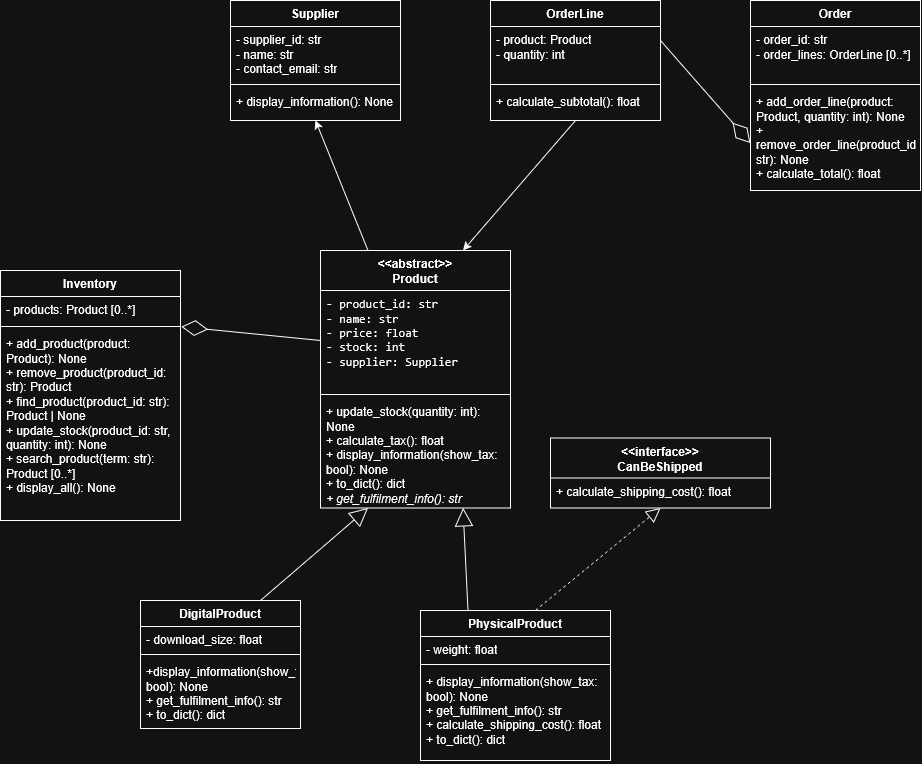

The diagram above was exported from draw.io. Its source (the exported page's mxGraphModel, read from the mxfile embedded in the PNG):
<mxGraphModel dx="2835" dy="1051" grid="1" gridSize="10" guides="1" tooltips="1" connect="1" arrows="1" fold="1" page="1" pageScale="1" pageWidth="850" pageHeight="1100" math="0" shadow="0">
  <root>
    <mxCell id="0" />
    <mxCell id="1" parent="0" />
    <mxCell id="T76X0WlKYyBrY8ZcP2PJ-5" parent="1" style="swimlane;fontStyle=1;align=center;verticalAlign=top;childLayout=stackLayout;horizontal=1;startSize=26;horizontalStack=0;resizeParent=1;resizeParentMax=0;resizeLast=0;collapsible=1;marginBottom=0;whiteSpace=wrap;html=1;" value="Inventory" vertex="1">
      <mxGeometry height="250" width="180" x="-450" y="450" as="geometry" />
    </mxCell>
    <mxCell id="T76X0WlKYyBrY8ZcP2PJ-6" parent="T76X0WlKYyBrY8ZcP2PJ-5" style="text;strokeColor=none;fillColor=none;align=left;verticalAlign=top;spacingLeft=4;spacingRight=4;overflow=hidden;rotatable=0;points=[[0,0.5],[1,0.5]];portConstraint=eastwest;whiteSpace=wrap;html=1;" value="&lt;code style=&quot;background: transparent; font-family: var(--font-mono); white-space: pre-wrap; color: light-dark(rgb(234, 236, 240), rgb(255, 255, 255));&quot;&gt;- &lt;/code&gt;&lt;code style=&quot;background: transparent; font-family: var(--font-mono); white-space: pre-wrap; color: light-dark(rgb(234, 236, 240), rgb(255, 255, 255));&quot;&gt;products&lt;/code&gt;&lt;code style=&quot;background: transparent; font-family: var(--font-mono); white-space: pre-wrap; color: light-dark(rgb(234, 236, 240), rgb(255, 255, 255));&quot;&gt;: Product [0..*]&lt;/code&gt;" vertex="1">
      <mxGeometry height="26" width="180" y="26" as="geometry" />
    </mxCell>
    <mxCell id="T76X0WlKYyBrY8ZcP2PJ-7" parent="T76X0WlKYyBrY8ZcP2PJ-5" style="line;strokeWidth=1;fillColor=none;align=left;verticalAlign=middle;spacingTop=-1;spacingLeft=3;spacingRight=3;rotatable=0;labelPosition=right;points=[];portConstraint=eastwest;strokeColor=inherit;labelPerimeter=1;" value="" vertex="1">
      <mxGeometry height="8" width="180" y="52" as="geometry" />
    </mxCell>
    <mxCell id="T76X0WlKYyBrY8ZcP2PJ-8" parent="T76X0WlKYyBrY8ZcP2PJ-5" style="text;strokeColor=none;fillColor=none;align=left;verticalAlign=top;spacingLeft=4;spacingRight=4;overflow=hidden;rotatable=0;points=[[0,0.5],[1,0.5]];portConstraint=eastwest;whiteSpace=wrap;html=1;" value="&lt;div&gt;+ add_product(product: Product): None&lt;br&gt;+ remove_product(product_id: str): Product&lt;br&gt;+ find_product(product_id: str): Product | None&lt;br&gt;+ update_stock(product_id: str, quantity: int): None&lt;br&gt;+ search_product(term: str): Product [0..*]&lt;br&gt;&lt;div&gt;+ display_all(): None&lt;/div&gt;&lt;br&gt;&lt;/div&gt;" vertex="1">
      <mxGeometry height="190" width="180" y="60" as="geometry" />
    </mxCell>
    <mxCell id="T76X0WlKYyBrY8ZcP2PJ-14" parent="1" style="swimlane;fontStyle=1;align=center;verticalAlign=top;childLayout=stackLayout;horizontal=1;startSize=40;horizontalStack=0;resizeParent=1;resizeParentMax=0;resizeLast=0;collapsible=1;marginBottom=0;whiteSpace=wrap;html=1;" value="&amp;lt;&amp;lt;abstract&amp;gt;&amp;gt;&lt;br&gt;Product" vertex="1">
      <mxGeometry height="257.5" width="190" x="-130" y="430" as="geometry" />
    </mxCell>
    <mxCell id="T76X0WlKYyBrY8ZcP2PJ-15" parent="T76X0WlKYyBrY8ZcP2PJ-14" style="text;strokeColor=none;fillColor=none;align=left;verticalAlign=top;spacingLeft=4;spacingRight=4;overflow=hidden;rotatable=0;points=[[0,0.5],[1,0.5]];portConstraint=eastwest;whiteSpace=wrap;html=1;" value="&lt;div&gt;&lt;code&gt;- product_id: str&lt;br&gt;- name: str&lt;br&gt;- price: float&lt;br&gt;- stock: int&lt;br&gt;- supplier: Supplier&lt;/code&gt;&lt;/div&gt;" vertex="1">
      <mxGeometry height="100" width="190" y="40" as="geometry" />
    </mxCell>
    <mxCell id="T76X0WlKYyBrY8ZcP2PJ-16" parent="T76X0WlKYyBrY8ZcP2PJ-14" style="line;strokeWidth=1;fillColor=none;align=left;verticalAlign=middle;spacingTop=-1;spacingLeft=3;spacingRight=3;rotatable=0;labelPosition=right;points=[];portConstraint=eastwest;strokeColor=inherit;labelPerimeter=1;" value="" vertex="1">
      <mxGeometry height="8" width="190" y="140" as="geometry" />
    </mxCell>
    <mxCell id="T76X0WlKYyBrY8ZcP2PJ-17" parent="T76X0WlKYyBrY8ZcP2PJ-14" style="text;strokeColor=none;fillColor=none;align=left;verticalAlign=top;spacingLeft=4;spacingRight=4;overflow=hidden;rotatable=0;points=[[0,0.5],[1,0.5]];portConstraint=eastwest;whiteSpace=wrap;html=1;" value="+ update_stock(quantity: int): None&lt;br&gt;+ calculate_tax(): float&lt;br&gt;+ display_information(show_tax: bool): None&lt;br&gt;+ to_dict(): dict&lt;br&gt;&lt;i&gt;&lt;span style=&quot;color: light-dark(rgb(234, 236, 240), rgb(255, 255, 255));&quot;&gt;+ get_fulfilment_info(): str&lt;/span&gt;&lt;/i&gt;" vertex="1">
      <mxGeometry height="109.5" width="190" y="148" as="geometry" />
    </mxCell>
    <mxCell id="T76X0WlKYyBrY8ZcP2PJ-19" parent="1" style="swimlane;fontStyle=1;align=center;verticalAlign=top;childLayout=stackLayout;horizontal=1;startSize=40;horizontalStack=0;resizeParent=1;resizeParentMax=0;resizeLast=0;collapsible=1;marginBottom=0;whiteSpace=wrap;html=1;" value="&amp;lt;&amp;lt;interface&amp;gt;&amp;gt;&lt;br/&gt;  CanBeShipped" vertex="1">
      <mxGeometry height="70" width="220" x="100" y="617.5" as="geometry" />
    </mxCell>
    <mxCell id="T76X0WlKYyBrY8ZcP2PJ-22" parent="T76X0WlKYyBrY8ZcP2PJ-19" style="text;strokeColor=none;fillColor=none;align=left;verticalAlign=top;spacingLeft=4;spacingRight=4;overflow=hidden;rotatable=0;points=[[0,0.5],[1,0.5]];portConstraint=eastwest;whiteSpace=wrap;html=1;" value="+ calculate_shipping_cost(): float" vertex="1">
      <mxGeometry height="30" width="220" y="40" as="geometry" />
    </mxCell>
    <mxCell id="T76X0WlKYyBrY8ZcP2PJ-23" parent="1" style="swimlane;fontStyle=1;align=center;verticalAlign=top;childLayout=stackLayout;horizontal=1;startSize=26;horizontalStack=0;resizeParent=1;resizeParentMax=0;resizeLast=0;collapsible=1;marginBottom=0;whiteSpace=wrap;html=1;" value="DigitalProduct" vertex="1">
      <mxGeometry height="128" width="160" x="-310" y="780" as="geometry" />
    </mxCell>
    <mxCell id="T76X0WlKYyBrY8ZcP2PJ-24" parent="T76X0WlKYyBrY8ZcP2PJ-23" style="text;strokeColor=none;fillColor=none;align=left;verticalAlign=top;spacingLeft=4;spacingRight=4;overflow=hidden;rotatable=0;points=[[0,0.5],[1,0.5]];portConstraint=eastwest;whiteSpace=wrap;html=1;" value="- download_size: float" vertex="1">
      <mxGeometry height="24" width="160" y="26" as="geometry" />
    </mxCell>
    <mxCell id="T76X0WlKYyBrY8ZcP2PJ-25" parent="T76X0WlKYyBrY8ZcP2PJ-23" style="line;strokeWidth=1;fillColor=none;align=left;verticalAlign=middle;spacingTop=-1;spacingLeft=3;spacingRight=3;rotatable=0;labelPosition=right;points=[];portConstraint=eastwest;strokeColor=inherit;labelPerimeter=1;" value="" vertex="1">
      <mxGeometry height="8" width="160" y="50" as="geometry" />
    </mxCell>
    <mxCell id="T76X0WlKYyBrY8ZcP2PJ-26" parent="T76X0WlKYyBrY8ZcP2PJ-23" style="text;strokeColor=none;fillColor=none;align=left;verticalAlign=top;spacingLeft=4;spacingRight=4;overflow=hidden;rotatable=0;points=[[0,0.5],[1,0.5]];portConstraint=eastwest;whiteSpace=wrap;html=1;" value="+display_information(show_tax: bool): None&lt;br&gt;+ get_fulfilment_info(): str&lt;br&gt;+ to_dict(): dict" vertex="1">
      <mxGeometry height="70" width="160" y="58" as="geometry" />
    </mxCell>
    <mxCell id="T76X0WlKYyBrY8ZcP2PJ-27" parent="1" style="swimlane;fontStyle=1;align=center;verticalAlign=top;childLayout=stackLayout;horizontal=1;startSize=26;horizontalStack=0;resizeParent=1;resizeParentMax=0;resizeLast=0;collapsible=1;marginBottom=0;whiteSpace=wrap;html=1;" value="PhysicalProduct" vertex="1">
      <mxGeometry height="150" width="190" x="-30" y="790" as="geometry" />
    </mxCell>
    <mxCell id="T76X0WlKYyBrY8ZcP2PJ-28" parent="T76X0WlKYyBrY8ZcP2PJ-27" style="text;strokeColor=none;fillColor=none;align=left;verticalAlign=top;spacingLeft=4;spacingRight=4;overflow=hidden;rotatable=0;points=[[0,0.5],[1,0.5]];portConstraint=eastwest;whiteSpace=wrap;html=1;" value="- weight: float" vertex="1">
      <mxGeometry height="24" width="190" y="26" as="geometry" />
    </mxCell>
    <mxCell id="T76X0WlKYyBrY8ZcP2PJ-29" parent="T76X0WlKYyBrY8ZcP2PJ-27" style="line;strokeWidth=1;fillColor=none;align=left;verticalAlign=middle;spacingTop=-1;spacingLeft=3;spacingRight=3;rotatable=0;labelPosition=right;points=[];portConstraint=eastwest;strokeColor=inherit;labelPerimeter=1;" value="" vertex="1">
      <mxGeometry height="8" width="190" y="50" as="geometry" />
    </mxCell>
    <mxCell id="T76X0WlKYyBrY8ZcP2PJ-30" parent="T76X0WlKYyBrY8ZcP2PJ-27" style="text;strokeColor=none;fillColor=none;align=left;verticalAlign=top;spacingLeft=4;spacingRight=4;overflow=hidden;rotatable=0;points=[[0,0.5],[1,0.5]];portConstraint=eastwest;whiteSpace=wrap;html=1;" value="+ display_information(show_tax: bool): None&lt;br&gt;+ get_fulfilment_info(): str&lt;br&gt;+ calculate_shipping_cost(): float&lt;br&gt;+ to_dict(): dict" vertex="1">
      <mxGeometry height="92" width="190" y="58" as="geometry" />
    </mxCell>
    <mxCell id="T76X0WlKYyBrY8ZcP2PJ-32" edge="1" parent="1" source="T76X0WlKYyBrY8ZcP2PJ-27" style="endArrow=block;dashed=1;endFill=0;endSize=12;html=1;rounded=0;defaultLabelBackgroundColor=page;exitX=0.605;exitY=-0.001;exitDx=0;exitDy=0;entryX=0.5;entryY=1;entryDx=0;entryDy=0;exitPerimeter=0;" target="T76X0WlKYyBrY8ZcP2PJ-19" value="">
      <mxGeometry relative="1" width="160" as="geometry">
        <mxPoint x="-90" y="720" as="sourcePoint" />
        <mxPoint x="190" y="499.22" as="targetPoint" />
      </mxGeometry>
    </mxCell>
    <mxCell id="T76X0WlKYyBrY8ZcP2PJ-34" edge="1" parent="1" source="T76X0WlKYyBrY8ZcP2PJ-15" style="endArrow=diamondThin;endFill=0;endSize=24;html=1;rounded=0;defaultLabelBackgroundColor=page;entryX=1.004;entryY=-0.02;entryDx=0;entryDy=0;entryPerimeter=0;exitX=0;exitY=0.5;exitDx=0;exitDy=0;" target="T76X0WlKYyBrY8ZcP2PJ-8" value="">
      <mxGeometry relative="1" width="160" as="geometry">
        <mxPoint x="-102" y="810" as="sourcePoint" />
        <mxPoint x="58" y="810" as="targetPoint" />
      </mxGeometry>
    </mxCell>
    <mxCell id="T76X0WlKYyBrY8ZcP2PJ-35" edge="1" parent="1" source="T76X0WlKYyBrY8ZcP2PJ-23" style="endArrow=block;endSize=16;endFill=0;html=1;rounded=0;defaultLabelBackgroundColor=page;entryX=0.25;entryY=1;entryDx=0;entryDy=0;exitX=0.75;exitY=0;exitDx=0;exitDy=0;" target="T76X0WlKYyBrY8ZcP2PJ-14" value="">
      <mxGeometry relative="1" width="160" as="geometry">
        <mxPoint x="-82.5" y="700" as="sourcePoint" />
        <mxPoint x="-80" y="623" as="targetPoint" />
      </mxGeometry>
    </mxCell>
    <mxCell id="T76X0WlKYyBrY8ZcP2PJ-37" edge="1" parent="1" source="T76X0WlKYyBrY8ZcP2PJ-27" style="endArrow=block;endSize=16;endFill=0;html=1;rounded=0;defaultLabelBackgroundColor=page;entryX=0.75;entryY=1;entryDx=0;entryDy=0;exitX=0.25;exitY=0;exitDx=0;exitDy=0;" target="T76X0WlKYyBrY8ZcP2PJ-14" value="">
      <mxGeometry relative="1" width="160" as="geometry">
        <mxPoint x="10" y="700" as="sourcePoint" />
        <mxPoint x="20" y="623" as="targetPoint" />
      </mxGeometry>
    </mxCell>
    <mxCell id="v7j9vzIOV10EQd8xtGj6-3" parent="1" style="swimlane;fontStyle=1;align=center;verticalAlign=top;childLayout=stackLayout;horizontal=1;startSize=26;horizontalStack=0;resizeParent=1;resizeParentMax=0;resizeLast=0;collapsible=1;marginBottom=0;whiteSpace=wrap;html=1;" value="Supplier" vertex="1">
      <mxGeometry height="120" width="170" x="-220" y="180" as="geometry" />
    </mxCell>
    <mxCell id="v7j9vzIOV10EQd8xtGj6-4" parent="v7j9vzIOV10EQd8xtGj6-3" style="text;strokeColor=none;fillColor=none;align=left;verticalAlign=top;spacingLeft=4;spacingRight=4;overflow=hidden;rotatable=0;points=[[0,0.5],[1,0.5]];portConstraint=eastwest;whiteSpace=wrap;html=1;" value="- supplier_id: str&lt;br&gt;- name: str&lt;br&gt;- contact_email: str" vertex="1">
      <mxGeometry height="54" width="170" y="26" as="geometry" />
    </mxCell>
    <mxCell id="v7j9vzIOV10EQd8xtGj6-5" parent="v7j9vzIOV10EQd8xtGj6-3" style="line;strokeWidth=1;fillColor=none;align=left;verticalAlign=middle;spacingTop=-1;spacingLeft=3;spacingRight=3;rotatable=0;labelPosition=right;points=[];portConstraint=eastwest;strokeColor=inherit;labelPerimeter=1;" value="" vertex="1">
      <mxGeometry height="8" width="170" y="80" as="geometry" />
    </mxCell>
    <mxCell id="v7j9vzIOV10EQd8xtGj6-6" parent="v7j9vzIOV10EQd8xtGj6-3" style="text;strokeColor=none;fillColor=none;align=left;verticalAlign=top;spacingLeft=4;spacingRight=4;overflow=hidden;rotatable=0;points=[[0,0.5],[1,0.5]];portConstraint=eastwest;whiteSpace=wrap;html=1;" value="+ display_information(): None" vertex="1">
      <mxGeometry height="32" width="170" y="88" as="geometry" />
    </mxCell>
    <mxCell id="v7j9vzIOV10EQd8xtGj6-8" parent="1" style="swimlane;fontStyle=1;align=center;verticalAlign=top;childLayout=stackLayout;horizontal=1;startSize=26;horizontalStack=0;resizeParent=1;resizeParentMax=0;resizeLast=0;collapsible=1;marginBottom=0;whiteSpace=wrap;html=1;" value="OrderLine" vertex="1">
      <mxGeometry height="120" width="170" x="40" y="180" as="geometry" />
    </mxCell>
    <mxCell id="v7j9vzIOV10EQd8xtGj6-9" parent="v7j9vzIOV10EQd8xtGj6-8" style="text;strokeColor=none;fillColor=none;align=left;verticalAlign=top;spacingLeft=4;spacingRight=4;overflow=hidden;rotatable=0;points=[[0,0.5],[1,0.5]];portConstraint=eastwest;whiteSpace=wrap;html=1;" value="- product: Product&lt;br&gt;- quantity: int" vertex="1">
      <mxGeometry height="54" width="170" y="26" as="geometry" />
    </mxCell>
    <mxCell id="v7j9vzIOV10EQd8xtGj6-10" parent="v7j9vzIOV10EQd8xtGj6-8" style="line;strokeWidth=1;fillColor=none;align=left;verticalAlign=middle;spacingTop=-1;spacingLeft=3;spacingRight=3;rotatable=0;labelPosition=right;points=[];portConstraint=eastwest;strokeColor=inherit;labelPerimeter=1;" value="" vertex="1">
      <mxGeometry height="8" width="170" y="80" as="geometry" />
    </mxCell>
    <mxCell id="v7j9vzIOV10EQd8xtGj6-11" parent="v7j9vzIOV10EQd8xtGj6-8" style="text;strokeColor=none;fillColor=none;align=left;verticalAlign=top;spacingLeft=4;spacingRight=4;overflow=hidden;rotatable=0;points=[[0,0.5],[1,0.5]];portConstraint=eastwest;whiteSpace=wrap;html=1;" value="+ calculate_subtotal(): float" vertex="1">
      <mxGeometry height="32" width="170" y="88" as="geometry" />
    </mxCell>
    <mxCell id="v7j9vzIOV10EQd8xtGj6-12" parent="1" style="swimlane;fontStyle=1;align=center;verticalAlign=top;childLayout=stackLayout;horizontal=1;startSize=26;horizontalStack=0;resizeParent=1;resizeParentMax=0;resizeLast=0;collapsible=1;marginBottom=0;whiteSpace=wrap;html=1;" value="Order" vertex="1">
      <mxGeometry height="190" width="170" x="300" y="180" as="geometry" />
    </mxCell>
    <mxCell id="v7j9vzIOV10EQd8xtGj6-13" parent="v7j9vzIOV10EQd8xtGj6-12" style="text;strokeColor=none;fillColor=none;align=left;verticalAlign=top;spacingLeft=4;spacingRight=4;overflow=hidden;rotatable=0;points=[[0,0.5],[1,0.5]];portConstraint=eastwest;whiteSpace=wrap;html=1;" value="- order_id: str&lt;br&gt;- order_lines: OrderLine [0..*]" vertex="1">
      <mxGeometry height="54" width="170" y="26" as="geometry" />
    </mxCell>
    <mxCell id="v7j9vzIOV10EQd8xtGj6-14" parent="v7j9vzIOV10EQd8xtGj6-12" style="line;strokeWidth=1;fillColor=none;align=left;verticalAlign=middle;spacingTop=-1;spacingLeft=3;spacingRight=3;rotatable=0;labelPosition=right;points=[];portConstraint=eastwest;strokeColor=inherit;labelPerimeter=1;" value="" vertex="1">
      <mxGeometry height="8" width="170" y="80" as="geometry" />
    </mxCell>
    <mxCell id="v7j9vzIOV10EQd8xtGj6-15" parent="v7j9vzIOV10EQd8xtGj6-12" style="text;strokeColor=none;fillColor=none;align=left;verticalAlign=top;spacingLeft=4;spacingRight=4;overflow=hidden;rotatable=0;points=[[0,0.5],[1,0.5]];portConstraint=eastwest;whiteSpace=wrap;html=1;" value="+ add_order_line(product: Product, quantity: int): None&lt;br&gt;+ remove_order_line(product_id: str): None&lt;br&gt;+ calculate_total(): float" vertex="1">
      <mxGeometry height="102" width="170" y="88" as="geometry" />
    </mxCell>
    <mxCell id="v7j9vzIOV10EQd8xtGj6-21" edge="1" parent="1" source="T76X0WlKYyBrY8ZcP2PJ-14" style="endArrow=classic;html=1;rounded=0;defaultLabelBackgroundColor=page;entryX=0.5;entryY=1;entryDx=0;entryDy=0;exitX=0.25;exitY=0;exitDx=0;exitDy=0;" target="v7j9vzIOV10EQd8xtGj6-3" value="">
      <mxGeometry height="50" relative="1" width="50" as="geometry">
        <mxPoint x="-170" y="360" as="sourcePoint" />
        <mxPoint x="-120" y="310" as="targetPoint" />
      </mxGeometry>
    </mxCell>
    <mxCell id="v7j9vzIOV10EQd8xtGj6-22" edge="1" parent="1" source="v7j9vzIOV10EQd8xtGj6-8" style="endArrow=classic;html=1;rounded=0;defaultLabelBackgroundColor=page;entryX=0.75;entryY=0;entryDx=0;entryDy=0;exitX=0.5;exitY=1;exitDx=0;exitDy=0;" target="T76X0WlKYyBrY8ZcP2PJ-14" value="">
      <mxGeometry height="50" relative="1" width="50" as="geometry">
        <mxPoint x="-67" y="470" as="sourcePoint" />
        <mxPoint x="-120" y="340" as="targetPoint" />
      </mxGeometry>
    </mxCell>
    <mxCell id="v7j9vzIOV10EQd8xtGj6-23" edge="1" parent="1" style="endArrow=diamondThin;endFill=0;endSize=24;html=1;rounded=0;defaultLabelBackgroundColor=page;entryX=0;entryY=0.75;entryDx=0;entryDy=0;" target="v7j9vzIOV10EQd8xtGj6-12" value="">
      <mxGeometry relative="1" width="160" as="geometry">
        <mxPoint x="210" y="220" as="sourcePoint" />
        <mxPoint x="230" y="260" as="targetPoint" />
      </mxGeometry>
    </mxCell>
  </root>
</mxGraphModel>